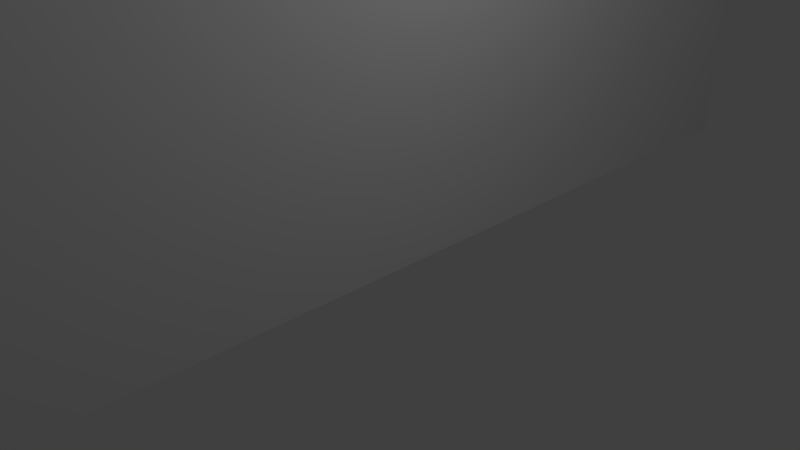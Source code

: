 # Source: terrainWall.blend  (saved by Blender 2.78.0; exported with 4.5.12 LTS)
import bpy
from mathutils import Matrix  # noqa: F401  (used for matrix-valued properties, if any)

bpy.ops.wm.read_factory_settings(use_empty=True)
scene = bpy.context.scene
scene.name = 'Scene'

# ---- collections
col_collection_1 = bpy.data.collections.new('Collection 1'); scene.collection.children.link(col_collection_1)

# ---- materials (node trees are filled in below, after node groups)
mat_material = bpy.data.materials.new('Material')
mat_material.alpha_threshold = 0.0
mat_material.use_transparent_shadow = False
mat_material.roughness = 0.5
mat_material.line_color = (0.0, 0.0, 0.0, 1.0)

# ---- material node trees

# ---- world
world_world = bpy.data.worlds.new('World'); scene.world = world_world
world_world.color = (0.05088, 0.05088, 0.05088)
world_world.use_sun_shadow = False
world_world.sun_shadow_jitter_overblur = 0.0
world_world.cycles.sampling_method = 'MANUAL'

# ---- cameras
cam_camera = bpy.data.cameras.new('Camera')
cam_camera.clip_end = 100.0
cam_camera.lens = 35.0
cam_camera.sensor_width = 32.0
cam_camera.sensor_height = 18.0
cam_camera.ortho_scale = 7.314
cam_camera.dof.focus_distance = 0.0
cam_camera.dof.aperture_fstop = 128.0

# ---- lights
light_lamp = bpy.data.lights.new('Lamp', 'POINT')
light_lamp.transmission_factor = 0.0
light_lamp.cutoff_distance = 30.0
light_lamp.energy = 100.0
light_lamp.shadow_buffer_clip_start = 1.001
light_lamp.shadow_soft_size = 0.1
light_lamp.shadow_maximum_resolution = 0.006
light_lamp.use_absolute_resolution = True

# ---- meshes
me_cube = bpy.data.meshes.new('Cube')
me_cube.from_pydata([(1.0, 1.0, -1.0), (1.0, -1.0, -1.0), (-1.0, -1.0, -1.0), (-1.0, 1.0, -1.0), (1.0, 1.0, 1.0), (1.0, -1.0, 1.0), (-1.0, -1.0, 1.0), (-1.0, 1.0, 1.0), (-1.0, -0.1579, 0.1632), (1.0, -0.1579, 0.1627), (-1.0, -0.1755, 0.208), (1.0, -0.1755, 0.2075), (-1.0, 0.1755, 0.208), (1.0, 0.1755, 0.2075), (-1.0, -0.1343, 0.1239), (1.0, -0.1343, 0.1234), (-1.0, 0.1579, 0.1632), (1.0, 0.1579, 0.1627), (-1.0, 0.1343, 0.1239), (1.0, 0.1343, 0.1234), (-1.0, -0.1055, 0.09165), (1.0, -0.1055, 0.09116), (-1.0, 0.1055, 0.09165), (1.0, 0.1055, 0.09116), (-1.0, -0.07269, 0.06768), (1.0, -0.07269, 0.06719), (-1.0, 0.07269, 0.06768), (1.0, 0.07269, 0.06719), (-1.0, -0.03706, 0.05292), (1.0, -0.03706, 0.05243), (-1.0, 0.03706, 0.05292), (1.0, 0.03706, 0.05243), (-1.0, 1.834e-07, 0.04794), (1.0, 1.834e-07, 0.04745), (-1.0, 0.19, 0.3073), (1.0, 0.19, 0.3068), (-1.0, -0.19, 0.3073), (1.0, -0.19, 0.3068), (-1.0, -0.1863, 0.2567), (1.0, -0.1863, 0.2562), (-1.0, 0.1863, 0.2567), (1.0, 0.1863, 0.2562), (-1.0, 0.1755, 0.4065), (1.0, 0.1755, 0.406), (-1.0, 0.1863, 0.3579), (1.0, 0.1863, 0.3574), (-1.0, -0.1863, 0.3579), (1.0, -0.1863, 0.3574), (-1.0, 0.1579, 0.4514), (1.0, 0.1579, 0.4509), (-1.0, -0.1755, 0.4065), (1.0, -0.1755, 0.406), (-1.0, -0.1579, 0.4514), (1.0, -0.1579, 0.4509), (-1.0, 0.1055, 0.5229), (1.0, 0.1055, 0.5224), (-1.0, -0.1343, 0.4907), (1.0, -0.1343, 0.4902), (-1.0, 0.1343, 0.4907), (1.0, 0.1343, 0.4902), (-1.0, -0.07269, 0.5469), (1.0, -0.07269, 0.5464), (-1.0, -0.1055, 0.5229), (1.0, -0.1055, 0.5224), (-1.0, 0.07269, 0.5469), (1.0, 0.07269, 0.5464), (-1.0, 1.434e-08, 0.5666), (1.0, 1.434e-08, 0.5661), (-1.0, -0.03706, 0.5616), (1.0, -0.03706, 0.5612), (-1.0, 0.03706, 0.5616), (1.0, 0.03706, 0.5612)], [], [(0, 1, 2, 3), (4, 7, 6, 5), (0, 4, 35, 41, 13, 17, 19, 23, 27, 31, 33, 29, 25, 21, 15, 9, 11, 39, 37, 5, 1), (1, 5, 6, 2), (2, 6, 36, 38, 10, 8, 14, 20, 24, 28, 32, 30, 26, 22, 18, 16, 12, 40, 34, 7, 3), (4, 0, 3, 7), (69, 68, 66, 67), (57, 56, 62, 63), (63, 62, 60, 61), (31, 30, 32, 33), (71, 70, 64, 65), (67, 66, 70, 71), (55, 54, 58, 59), (35, 34, 40, 41), (39, 38, 36, 37), (23, 22, 26, 27), (37, 36, 46, 47), (41, 40, 12, 13), (59, 58, 48, 49), (9, 8, 10, 11), (49, 48, 42, 43), (53, 52, 56, 57), (17, 16, 18, 19), (27, 26, 30, 31), (7, 34, 44, 42, 48, 58, 54, 64, 70, 66, 68, 60, 62, 56, 52, 50, 46, 36, 6), (51, 50, 52, 53), (15, 14, 8, 9), (25, 24, 20, 21), (45, 44, 34, 35), (65, 64, 54, 55), (33, 32, 28, 29), (61, 60, 68, 69), (11, 10, 38, 39), (13, 12, 16, 17), (43, 42, 44, 45), (29, 28, 24, 25), (47, 46, 50, 51), (19, 18, 22, 23), (21, 20, 14, 15), (5, 37, 47, 51, 53, 57, 63, 61, 69, 67, 71, 65, 55, 59, 49, 43, 45, 35, 4)])
me_cube.materials.append(mat_material)
me_cube.use_remesh_preserve_volume = False
me_cube.use_remesh_preserve_attributes = False
me_cube.use_mirror_vertex_groups = False
me_cube.update()

# ---- objects
ob_cube = bpy.data.objects.new('Cube', me_cube)
ob_lamp = bpy.data.objects.new('Lamp', light_lamp)
ob_camera = bpy.data.objects.new('Camera', cam_camera)

# ---- transforms, parenting, visibility, modifiers, constraints
ob_cube.location = (0.01162, -0.15, 5.669)
ob_cube.scale = (0.3468, 7.96, 5.83)
ob_cube.lock_rotations_4d = False
ob_cube.empty_display_type = 'ARROWS'
ob_cube.lineart.crease_threshold = 0.0
ob_lamp.location = (4.076, 1.005, 5.904)
ob_lamp.rotation_euler = (0.6503, 0.05522, 1.866)
ob_lamp.lock_rotations_4d = False
ob_lamp.empty_display_type = 'ARROWS'
ob_lamp.color = (0.0, 0.0, 0.0, 0.0)
ob_lamp.lineart.crease_threshold = 0.0
ob_camera.location = (7.481, -6.508, 5.344)
ob_camera.rotation_euler = (1.109, 0.0, 0.8149)
ob_camera.lock_rotations_4d = False
ob_camera.empty_display_type = 'ARROWS'
ob_camera.color = (0.0, 0.0, 0.0, 0.0)
ob_camera.display_type = 'WIRE'
ob_camera.lineart.crease_threshold = 0.0

# ---- collection membership
col_collection_1.objects.link(ob_cube)
col_collection_1.objects.link(ob_lamp)
col_collection_1.objects.link(ob_camera)

# ---- scene / render settings (as saved in the file)
scene.camera = ob_camera
scene.frame_start = 1; scene.frame_end = 250; scene.frame_set(1)
scene.render.engine = 'BLENDER_EEVEE_NEXT'
scene.render.resolution_percentage = 50
scene.render.dither_intensity = 0.0
scene.cycles.use_denoising = False
scene.cycles.samples = 128
scene.cycles.sampling_pattern = 'TABULATED_SOBOL'
scene.cycles.light_sampling_threshold = 0.0
scene.cycles.use_adaptive_sampling = False
scene.cycles.use_light_tree = False
scene.cycles.blur_glossy = 0.0
scene.cycles.sample_clamp_indirect = 0.0
scene.view_settings.view_transform = 'Standard'
bpy.context.view_layer.update()
